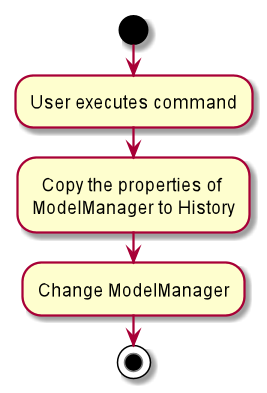

The diagram above was rendered by PlantUML. Its source (embedded in the PNG):
@startuml
start
:User executes command;


:  Copy the properties of
ModelManager to History;
:Change ModelManager;
stop
@enduml